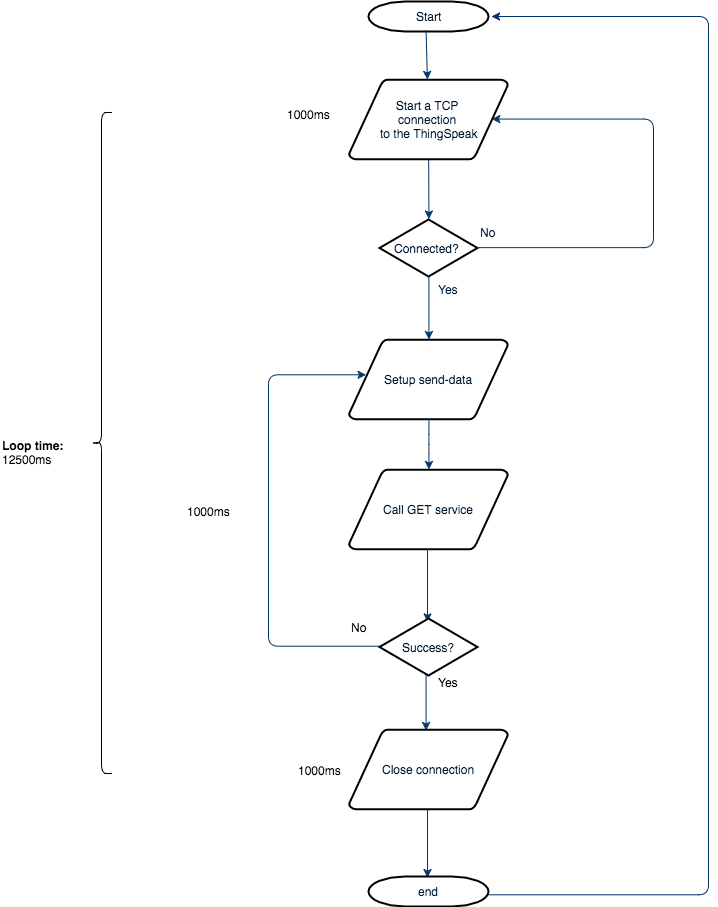

The diagram above was exported from draw.io. Its source (the exported page's mxGraphModel, read from the mxfile embedded in the PNG):
<mxGraphModel dx="1871" dy="739" grid="0" gridSize="10" guides="1" tooltips="1" connect="0" arrows="1" fold="1" page="0" pageScale="1.5" pageWidth="826" pageHeight="1169" background="none" math="0" shadow="0">
  <root>
    <mxCell id="0" style=";html=1;" />
    <mxCell id="1" style=";html=1;" parent="0" />
    <mxCell id="2" value="&lt;div&gt;Start&lt;/div&gt;" style="shape=mxgraph.flowchart.terminator;fillColor=#FFFFFF;strokeColor=#000000;strokeWidth=2;gradientColor=none;gradientDirection=north;fontColor=#001933;fontStyle=0;html=1;" parent="1" vertex="1">
      <mxGeometry x="260" y="172" width="120" height="30" as="geometry" />
    </mxCell>
    <mxCell id="4" value="Setup send-data" style="shape=mxgraph.flowchart.data;fillColor=#FFFFFF;strokeColor=#000000;strokeWidth=2;gradientColor=none;gradientDirection=north;fontColor=#001933;fontStyle=0;html=1;" parent="1" vertex="1">
      <mxGeometry x="240.5" y="510" width="159" height="80" as="geometry" />
    </mxCell>
    <mxCell id="6" value="&lt;span&gt;Start a TCP&amp;nbsp;&lt;/span&gt;&lt;div&gt;&lt;span&gt;connection&amp;nbsp;&lt;/span&gt;&lt;div&gt;&lt;span&gt;to the ThingSpeak&lt;/span&gt;&lt;/div&gt;&lt;/div&gt;" style="shape=mxgraph.flowchart.data;fillColor=#FFFFFF;strokeColor=#000000;strokeWidth=2;gradientColor=none;gradientDirection=north;fontColor=#001933;fontStyle=0;html=1;" parent="1" vertex="1">
      <mxGeometry x="240.5" y="250" width="159" height="80" as="geometry" />
    </mxCell>
    <mxCell id="8" value="&lt;div&gt;&lt;span&gt;Connected?&amp;nbsp;&lt;/span&gt;&lt;br&gt;&lt;/div&gt;" style="shape=mxgraph.flowchart.decision;fillColor=#FFFFFF;strokeColor=#000000;strokeWidth=2;gradientColor=none;gradientDirection=north;fontColor=#001933;fontStyle=0;html=1;" parent="1" vertex="1">
      <mxGeometry x="271" y="390" width="98" height="57" as="geometry" />
    </mxCell>
    <mxCell id="10" style="fontColor=#001933;fontStyle=1;strokeColor=#003366;strokeWidth=1;html=1;exitX=0.483;exitY=0.967;exitPerimeter=0;" parent="1" source="2" target="6" edge="1">
      <mxGeometry relative="1" as="geometry">
        <mxPoint x="320" y="210" as="sourcePoint" />
      </mxGeometry>
    </mxCell>
    <mxCell id="11" style="entryX=0.5;entryY=0;entryPerimeter=0;fontColor=#001933;fontStyle=1;strokeColor=#003366;strokeWidth=1;html=1;" parent="1" source="6" target="8" edge="1">
      <mxGeometry relative="1" as="geometry" />
    </mxCell>
    <mxCell id="12" value="" style="edgeStyle=elbowEdgeStyle;elbow=horizontal;entryX=0.896;entryY=0.488;entryPerimeter=0;exitX=1;exitY=0.5;exitPerimeter=0;fontColor=#001933;fontStyle=1;strokeColor=#003366;strokeWidth=1;html=1;" parent="1" source="8" target="6" edge="1">
      <mxGeometry x="381" y="28.5" width="100" height="100" as="geometry">
        <mxPoint x="750" y="447" as="sourcePoint" />
        <mxPoint x="545" y="374" as="targetPoint" />
        <Array as="points">
          <mxPoint x="545" y="400" />
        </Array>
      </mxGeometry>
    </mxCell>
    <mxCell id="13" value="No" style="text;fontColor=#001933;fontStyle=0;html=1;strokeColor=none;gradientColor=none;fillColor=none;strokeWidth=2;" parent="1" vertex="1">
      <mxGeometry x="370" y="390" width="40" height="26" as="geometry" />
    </mxCell>
    <mxCell id="14" value="" style="edgeStyle=elbowEdgeStyle;elbow=horizontal;fontColor=#001933;fontStyle=1;strokeColor=#003366;strokeWidth=1;html=1;" parent="1" source="8" target="4" edge="1">
      <mxGeometry width="100" height="100" as="geometry">
        <mxPoint y="100" as="sourcePoint" />
        <mxPoint x="100" as="targetPoint" />
      </mxGeometry>
    </mxCell>
    <mxCell id="15" value="Call GET service" style="shape=mxgraph.flowchart.data;fillColor=#FFFFFF;strokeColor=#000000;strokeWidth=2;gradientColor=none;gradientDirection=north;fontColor=#001933;fontStyle=0;html=1;" parent="1" vertex="1">
      <mxGeometry x="240.5" y="640" width="159" height="80" as="geometry" />
    </mxCell>
    <mxCell id="16" value="&lt;div&gt;Yes&lt;/div&gt;" style="text;fontColor=#001933;fontStyle=0;html=1;strokeColor=none;gradientColor=none;fillColor=none;strokeWidth=2;align=center;" parent="1" vertex="1">
      <mxGeometry x="320" y="447" width="40" height="26" as="geometry" />
    </mxCell>
    <mxCell id="19" value="" style="edgeStyle=elbowEdgeStyle;elbow=horizontal;fontColor=#001933;fontStyle=1;strokeColor=#003366;strokeWidth=1;html=1;" parent="1" source="4" target="15" edge="1">
      <mxGeometry width="100" height="100" as="geometry">
        <mxPoint y="100" as="sourcePoint" />
        <mxPoint x="100" as="targetPoint" />
      </mxGeometry>
    </mxCell>
    <mxCell id="25" value="" style="edgeStyle=elbowEdgeStyle;elbow=horizontal;entryX=0.49;entryY=0.07;entryPerimeter=0;fontColor=#001933;fontStyle=1;strokeColor=#003366;strokeWidth=1;html=1;" parent="1" source="15" target="72" edge="1">
      <mxGeometry width="100" height="100" as="geometry">
        <mxPoint y="100" as="sourcePoint" />
        <mxPoint x="319" y="776" as="targetPoint" />
      </mxGeometry>
    </mxCell>
    <mxCell id="27" value="" style="edgeStyle=elbowEdgeStyle;elbow=horizontal;exitX=0.48;exitY=0.965;exitPerimeter=0;fontColor=#001933;fontStyle=1;strokeColor=#003366;strokeWidth=1;html=1;entryX=0.487;entryY=0.013;entryPerimeter=0;" parent="1" source="72" target="75" edge="1">
      <mxGeometry width="100" height="100" as="geometry">
        <mxPoint x="320" y="853" as="sourcePoint" />
        <mxPoint x="318" y="920" as="targetPoint" />
      </mxGeometry>
    </mxCell>
    <mxCell id="73" value="Yes" style="text;html=1;resizable=0;points=[];align=center;verticalAlign=middle;labelBackgroundColor=#ffffff;" parent="27" vertex="1" connectable="0">
      <mxGeometry relative="1" as="geometry">
        <mxPoint x="22" y="-20" as="offset" />
      </mxGeometry>
    </mxCell>
    <mxCell id="29" value="" style="edgeStyle=elbowEdgeStyle;elbow=horizontal;exitX=0.494;exitY=0.975;exitPerimeter=0;fontColor=#001933;fontStyle=1;strokeColor=#003366;strokeWidth=1;html=1;entryX=0.492;entryY=0.033;entryPerimeter=0;" parent="1" source="75" target="47" edge="1">
      <mxGeometry width="100" height="100" as="geometry">
        <mxPoint x="320" y="1001" as="sourcePoint" />
        <mxPoint x="320" y="1038" as="targetPoint" />
      </mxGeometry>
    </mxCell>
    <mxCell id="30" value="" style="edgeStyle=elbowEdgeStyle;elbow=horizontal;exitX=0.024;exitY=0.494;exitPerimeter=0;entryX=0.104;entryY=0.438;entryPerimeter=0;fontColor=#001933;fontStyle=1;strokeColor=#003366;strokeWidth=1;html=1;" parent="1" source="72" target="4" edge="1">
      <mxGeometry width="100" height="100" as="geometry">
        <mxPoint y="100" as="sourcePoint" />
        <mxPoint x="100" as="targetPoint" />
        <Array as="points">
          <mxPoint x="160" y="850" />
        </Array>
      </mxGeometry>
    </mxCell>
    <mxCell id="47" value="end" style="shape=mxgraph.flowchart.terminator;fillColor=#FFFFFF;strokeColor=#000000;strokeWidth=2;gradientColor=none;gradientDirection=north;fontColor=#001933;fontStyle=0;html=1;" parent="1" vertex="1">
      <mxGeometry x="260" y="1047" width="120" height="30" as="geometry" />
    </mxCell>
    <mxCell id="72" value="&lt;div&gt;&lt;span&gt;Success?&lt;/span&gt;&lt;/div&gt;" style="shape=mxgraph.flowchart.decision;fillColor=#FFFFFF;strokeColor=#000000;strokeWidth=2;gradientColor=none;gradientDirection=north;fontColor=#001933;fontStyle=0;html=1;" parent="1" vertex="1">
      <mxGeometry x="271" y="789" width="98" height="57" as="geometry" />
    </mxCell>
    <mxCell id="74" value="No" style="text;html=1;resizable=0;points=[];autosize=1;align=left;verticalAlign=top;spacingTop=-4;" parent="1" vertex="1">
      <mxGeometry x="241" y="789" width="25" height="14" as="geometry" />
    </mxCell>
    <mxCell id="75" value="Close connection" style="shape=mxgraph.flowchart.data;fillColor=#FFFFFF;strokeColor=#000000;strokeWidth=2;gradientColor=none;gradientDirection=north;fontColor=#001933;fontStyle=0;html=1;" parent="1" vertex="1">
      <mxGeometry x="240.5" y="900" width="159" height="80" as="geometry" />
    </mxCell>
    <mxCell id="76" value="1000ms" style="text;html=1;resizable=0;points=[];autosize=1;align=left;verticalAlign=top;spacingTop=-4;" parent="1" vertex="1">
      <mxGeometry x="177" y="276" width="53" height="14" as="geometry" />
    </mxCell>
    <mxCell id="77" value="1000ms" style="text;html=1;resizable=0;points=[];autosize=1;align=left;verticalAlign=top;spacingTop=-4;" parent="1" vertex="1">
      <mxGeometry x="77" y="673" width="53" height="14" as="geometry" />
    </mxCell>
    <mxCell id="78" value="&lt;div&gt;&lt;span&gt;1000ms&lt;/span&gt;&lt;br&gt;&lt;/div&gt;" style="text;html=1;resizable=0;points=[];autosize=1;align=left;verticalAlign=top;spacingTop=-4;" parent="1" vertex="1">
      <mxGeometry x="188" y="932" width="53" height="14" as="geometry" />
    </mxCell>
    <mxCell id="79" value="&lt;b&gt;Loop time:&lt;/b&gt;&lt;div&gt;12500ms&lt;/div&gt;" style="text;html=1;resizable=0;points=[];autosize=1;align=left;verticalAlign=top;spacingTop=-4;" parent="1" vertex="1">
      <mxGeometry x="-108" y="607" width="71" height="28" as="geometry" />
    </mxCell>
    <mxCell id="80" value="" style="shape=curlyBracket;whiteSpace=wrap;html=1;rounded=1;" vertex="1" parent="1">
      <mxGeometry x="-17" y="283" width="20" height="661" as="geometry" />
    </mxCell>
    <mxCell id="82" value="" style="edgeStyle=elbowEdgeStyle;elbow=horizontal;exitX=1.004;exitY=0.61;exitPerimeter=0;fontColor=#001933;fontStyle=1;strokeColor=#003366;strokeWidth=1;html=1;" edge="1" parent="1" source="47">
      <mxGeometry x="391" y="38.5" width="100" height="100" as="geometry">
        <mxPoint x="379" y="428.1428571428571" as="sourcePoint" />
        <mxPoint x="383" y="187" as="targetPoint" />
        <Array as="points">
          <mxPoint x="600" y="618" />
        </Array>
      </mxGeometry>
    </mxCell>
  </root>
</mxGraphModel>